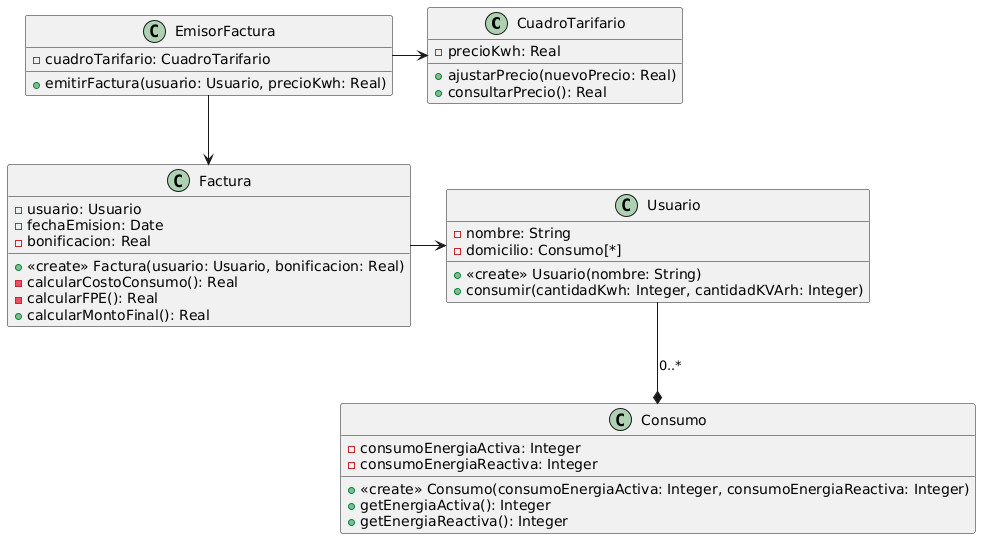

The diagram above was rendered by PlantUML. Its source (embedded in the PNG):
@startuml
class CuadroTarifario {
-precioKwh: Real
+ajustarPrecio(nuevoPrecio: Real)
+consultarPrecio(): Real
}

class Consumo {
-consumoEnergiaActiva: Integer
-consumoEnergiaReactiva: Integer
+<<create>> Consumo(consumoEnergiaActiva: Integer, consumoEnergiaReactiva: Integer)
+getEnergiaActiva(): Integer
+getEnergiaReactiva(): Integer
}

class Usuario {
-nombre: String
-domicilio: Consumo[*]
+<<create>> Usuario(nombre: String)
+consumir(cantidadKwh: Integer, cantidadKVArh: Integer)
}

class Factura {
-usuario: Usuario
-fechaEmision: Date
-bonificacion: Real
+<<create>> Factura(usuario: Usuario, bonificacion: Real)
-calcularCostoConsumo(): Real
-calcularFPE(): Real
+calcularMontoFinal(): Real
}

class EmisorFactura {
-cuadroTarifario: CuadroTarifario
+emitirFactura(usuario: Usuario, precioKwh: Real)
}

EmisorFactura -right-> CuadroTarifario
EmisorFactura -down-> Factura
Factura -right-> Usuario
Usuario -down-* Consumo: 0..*
@enduml